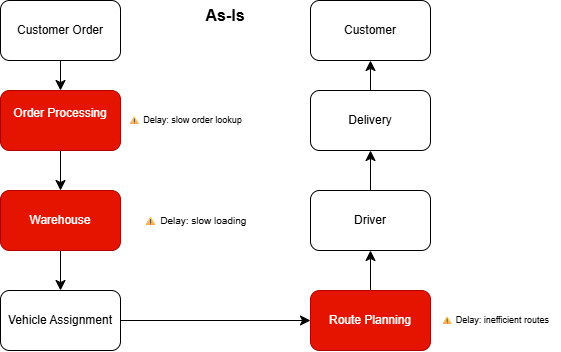

The diagram above was exported from draw.io. Its source (the exported page's mxGraphModel, read from the mxfile embedded in the PNG):
<mxGraphModel dx="774" dy="417" grid="1" gridSize="10" guides="1" tooltips="1" connect="1" arrows="1" fold="1" page="1" pageScale="1" pageWidth="850" pageHeight="1100" math="0" shadow="0">
  <root>
    <mxCell id="0" />
    <mxCell id="1" parent="0" />
    <mxCell id="6MvigEiqo0z5zMgBYg2r-9" edge="1" parent="1" source="6MvigEiqo0z5zMgBYg2r-1" style="edgeStyle=none;curved=1;rounded=0;orthogonalLoop=1;jettySize=auto;html=1;fontSize=12;startSize=8;endSize=8;" target="6MvigEiqo0z5zMgBYg2r-2" value="">
      <mxGeometry relative="1" as="geometry" />
    </mxCell>
    <mxCell id="6MvigEiqo0z5zMgBYg2r-1" parent="1" style="rounded=1;whiteSpace=wrap;html=1;" value="Customer Order" vertex="1">
      <mxGeometry height="60" width="120" x="30" y="30" as="geometry" />
    </mxCell>
    <mxCell id="6MvigEiqo0z5zMgBYg2r-10" edge="1" parent="1" source="6MvigEiqo0z5zMgBYg2r-2" style="edgeStyle=none;curved=1;rounded=0;orthogonalLoop=1;jettySize=auto;html=1;fontSize=12;startSize=8;endSize=8;" target="6MvigEiqo0z5zMgBYg2r-4" value="">
      <mxGeometry relative="1" as="geometry" />
    </mxCell>
    <mxCell id="6MvigEiqo0z5zMgBYg2r-2" parent="1" style="rounded=1;whiteSpace=wrap;html=1;fillColor=#e51400;fontColor=#ffffff;strokeColor=#B20000;" value="&#10;Order Processing&#10;&#10;" vertex="1">
      <mxGeometry height="60" width="120" x="30" y="120" as="geometry" />
    </mxCell>
    <mxCell id="6MvigEiqo0z5zMgBYg2r-17" edge="1" parent="1" source="6MvigEiqo0z5zMgBYg2r-3" style="edgeStyle=none;curved=1;rounded=0;orthogonalLoop=1;jettySize=auto;html=1;fontSize=12;startSize=8;endSize=8;" target="6MvigEiqo0z5zMgBYg2r-7" value="">
      <mxGeometry relative="1" as="geometry" />
    </mxCell>
    <mxCell id="6MvigEiqo0z5zMgBYg2r-3" parent="1" style="rounded=1;whiteSpace=wrap;html=1;" value="Driver" vertex="1">
      <mxGeometry height="60" width="120" x="340" y="220" as="geometry" />
    </mxCell>
    <mxCell id="6MvigEiqo0z5zMgBYg2r-11" edge="1" parent="1" source="6MvigEiqo0z5zMgBYg2r-4" style="edgeStyle=none;curved=1;rounded=0;orthogonalLoop=1;jettySize=auto;html=1;fontSize=12;startSize=8;endSize=8;" target="6MvigEiqo0z5zMgBYg2r-5" value="">
      <mxGeometry relative="1" as="geometry" />
    </mxCell>
    <mxCell id="6MvigEiqo0z5zMgBYg2r-4" parent="1" style="rounded=1;whiteSpace=wrap;html=1;fillColor=#e51400;fontColor=#ffffff;strokeColor=#B20000;" value="Warehouse" vertex="1">
      <mxGeometry height="60" width="120" x="30" y="220" as="geometry" />
    </mxCell>
    <mxCell id="6MvigEiqo0z5zMgBYg2r-22" edge="1" parent="1" source="6MvigEiqo0z5zMgBYg2r-5" style="edgeStyle=none;curved=1;rounded=0;orthogonalLoop=1;jettySize=auto;html=1;fontSize=12;startSize=8;endSize=8;" target="6MvigEiqo0z5zMgBYg2r-6" value="">
      <mxGeometry relative="1" as="geometry" />
    </mxCell>
    <mxCell id="6MvigEiqo0z5zMgBYg2r-5" parent="1" style="rounded=1;whiteSpace=wrap;html=1;" value="Vehicle Assignment" vertex="1">
      <mxGeometry height="60" width="120" x="30" y="320" as="geometry" />
    </mxCell>
    <mxCell id="6MvigEiqo0z5zMgBYg2r-16" edge="1" parent="1" source="6MvigEiqo0z5zMgBYg2r-6" style="edgeStyle=none;curved=1;rounded=0;orthogonalLoop=1;jettySize=auto;html=1;fontSize=12;startSize=8;endSize=8;" target="6MvigEiqo0z5zMgBYg2r-3" value="">
      <mxGeometry relative="1" as="geometry" />
    </mxCell>
    <mxCell id="6MvigEiqo0z5zMgBYg2r-6" parent="1" style="rounded=1;whiteSpace=wrap;html=1;fillColor=#e51400;fontColor=#ffffff;strokeColor=#B20000;" value="Route Planning" vertex="1">
      <mxGeometry height="60" width="120" x="340" y="320" as="geometry" />
    </mxCell>
    <mxCell id="6MvigEiqo0z5zMgBYg2r-18" edge="1" parent="1" source="6MvigEiqo0z5zMgBYg2r-7" style="edgeStyle=none;curved=1;rounded=0;orthogonalLoop=1;jettySize=auto;html=1;fontSize=12;startSize=8;endSize=8;" target="6MvigEiqo0z5zMgBYg2r-8" value="">
      <mxGeometry relative="1" as="geometry" />
    </mxCell>
    <mxCell id="6MvigEiqo0z5zMgBYg2r-7" parent="1" style="rounded=1;whiteSpace=wrap;html=1;" value="Delivery" vertex="1">
      <mxGeometry height="60" width="120" x="340" y="120" as="geometry" />
    </mxCell>
    <mxCell id="6MvigEiqo0z5zMgBYg2r-8" parent="1" style="rounded=1;whiteSpace=wrap;html=1;" value="Customer" vertex="1">
      <mxGeometry height="60" width="120" x="340" y="30" as="geometry" />
    </mxCell>
    <mxCell id="6MvigEiqo0z5zMgBYg2r-23" parent="1" style="text;html=1;whiteSpace=wrap;strokeColor=none;fillColor=none;align=center;verticalAlign=middle;rounded=0;fontSize=9;" value="⚠ Delay: slow order lookup" vertex="1">
      <mxGeometry height="20" width="130" x="150" y="140" as="geometry" />
    </mxCell>
    <mxCell id="6MvigEiqo0z5zMgBYg2r-24" parent="1" style="text;html=1;whiteSpace=wrap;strokeColor=none;fillColor=none;align=center;verticalAlign=middle;rounded=0;fontSize=10;" value="⚠ Delay: slow loading" vertex="1">
      <mxGeometry height="30" width="130" x="160" y="235" as="geometry" />
    </mxCell>
    <mxCell id="6MvigEiqo0z5zMgBYg2r-25" parent="1" style="text;html=1;whiteSpace=wrap;strokeColor=none;fillColor=none;align=center;verticalAlign=middle;rounded=0;fontSize=9;" value="⚠ Delay: inefficient routes" vertex="1">
      <mxGeometry height="30" width="130" x="460" y="335" as="geometry" />
    </mxCell>
    <mxCell id="6MvigEiqo0z5zMgBYg2r-26" parent="1" style="text;html=1;whiteSpace=wrap;strokeColor=none;fillColor=none;align=center;verticalAlign=middle;rounded=0;fontSize=16;fontStyle=1" value="As-Is" vertex="1">
      <mxGeometry height="30" width="150" x="180" y="30" as="geometry" />
    </mxCell>
  </root>
</mxGraphModel>